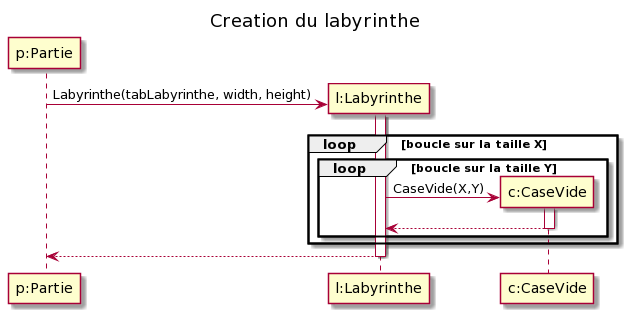

The diagram above was rendered by PlantUML. Its source (embedded in the PNG):
@startuml
title Creation du labyrinthe

participant "p:Partie" as p
participant "l:Labyrinthe" as l
participant "c:CaseVide" as c
create l
p -> l : Labyrinthe(tabLabyrinthe, width, height)
activate l
loop boucle sur la taille X
    loop boucle sur la taille Y
    create c
    l -> c: CaseVide(X,Y)
    activate c
    c--> l : 
    deactivate c
    end
end

l --> p
deactivate l
@enduml